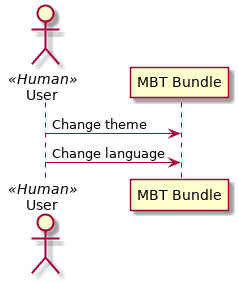

The diagram above was rendered by PlantUML. Its source (embedded in the PNG):
@startuml

actor User as user << Human >>
participant "MBT Bundle" as bundle

user -> bundle : Change theme
user -> bundle : Change language

@enduml